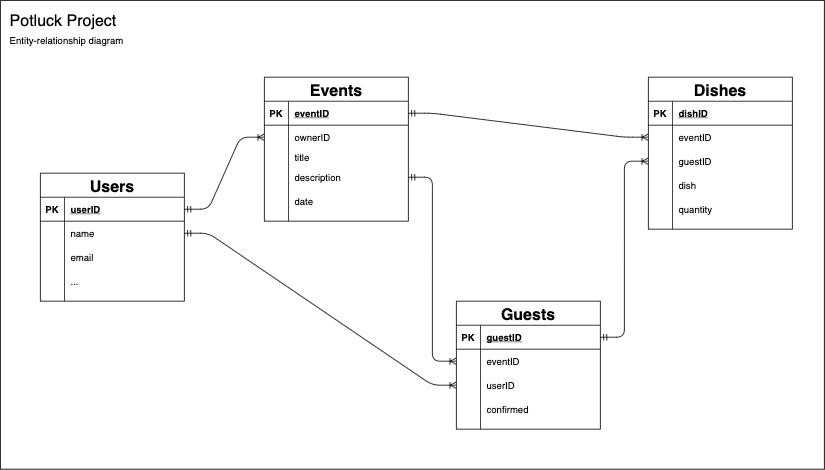

The diagram above was exported from draw.io. Its source (the exported page's mxGraphModel, read from the mxfile embedded in the PNG):
<mxGraphModel dx="1426" dy="801" grid="1" gridSize="10" guides="1" tooltips="1" connect="1" arrows="1" fold="1" page="1" pageScale="1" pageWidth="1100" pageHeight="850" background="#ffffff" math="0" shadow="0">
  <root>
    <mxCell id="0" />
    <mxCell id="1" parent="0" />
    <mxCell id="2ur29P7m5dVR8Yak9FoJ-1" value="" style="rounded=0;whiteSpace=wrap;html=1;" vertex="1" parent="1">
      <mxGeometry x="30" y="24" width="1030" height="586" as="geometry" />
    </mxCell>
    <mxCell id="jlmx12DZaRkTQezgC5Pu-1" value="Potluck Project" style="text;html=1;strokeColor=none;fillColor=none;align=left;verticalAlign=middle;whiteSpace=wrap;rounded=0;fontSize=20;" parent="1" vertex="1">
      <mxGeometry x="40" y="40" width="220" height="20" as="geometry" />
    </mxCell>
    <mxCell id="jlmx12DZaRkTQezgC5Pu-2" value="Entity-relationship diagram" style="text;html=1;strokeColor=none;fillColor=none;align=left;verticalAlign=middle;whiteSpace=wrap;rounded=0;" parent="1" vertex="1">
      <mxGeometry x="40" y="64" width="220" height="20" as="geometry" />
    </mxCell>
    <mxCell id="jlmx12DZaRkTQezgC5Pu-3" value="Users" style="shape=table;startSize=30;container=1;collapsible=1;childLayout=tableLayout;fixedRows=1;rowLines=0;fontStyle=1;align=center;resizeLast=1;fontSize=20;" parent="1" vertex="1">
      <mxGeometry x="80" y="240" width="180" height="160" as="geometry" />
    </mxCell>
    <mxCell id="jlmx12DZaRkTQezgC5Pu-4" value="" style="shape=partialRectangle;collapsible=0;dropTarget=0;pointerEvents=0;fillColor=none;top=0;left=0;bottom=1;right=0;points=[[0,0.5],[1,0.5]];portConstraint=eastwest;" parent="jlmx12DZaRkTQezgC5Pu-3" vertex="1">
      <mxGeometry y="30" width="180" height="30" as="geometry" />
    </mxCell>
    <mxCell id="jlmx12DZaRkTQezgC5Pu-5" value="PK" style="shape=partialRectangle;connectable=0;fillColor=none;top=0;left=0;bottom=0;right=0;fontStyle=1;overflow=hidden;" parent="jlmx12DZaRkTQezgC5Pu-4" vertex="1">
      <mxGeometry width="30" height="30" as="geometry" />
    </mxCell>
    <mxCell id="jlmx12DZaRkTQezgC5Pu-6" value="userID" style="shape=partialRectangle;connectable=0;fillColor=none;top=0;left=0;bottom=0;right=0;align=left;spacingLeft=6;fontStyle=5;overflow=hidden;" parent="jlmx12DZaRkTQezgC5Pu-4" vertex="1">
      <mxGeometry x="30" width="150" height="30" as="geometry" />
    </mxCell>
    <mxCell id="jlmx12DZaRkTQezgC5Pu-7" value="" style="shape=partialRectangle;collapsible=0;dropTarget=0;pointerEvents=0;fillColor=none;top=0;left=0;bottom=0;right=0;points=[[0,0.5],[1,0.5]];portConstraint=eastwest;" parent="jlmx12DZaRkTQezgC5Pu-3" vertex="1">
      <mxGeometry y="60" width="180" height="30" as="geometry" />
    </mxCell>
    <mxCell id="jlmx12DZaRkTQezgC5Pu-8" value="" style="shape=partialRectangle;connectable=0;fillColor=none;top=0;left=0;bottom=0;right=0;editable=1;overflow=hidden;" parent="jlmx12DZaRkTQezgC5Pu-7" vertex="1">
      <mxGeometry width="30" height="30" as="geometry" />
    </mxCell>
    <mxCell id="jlmx12DZaRkTQezgC5Pu-9" value="name" style="shape=partialRectangle;connectable=0;fillColor=none;top=0;left=0;bottom=0;right=0;align=left;spacingLeft=6;overflow=hidden;" parent="jlmx12DZaRkTQezgC5Pu-7" vertex="1">
      <mxGeometry x="30" width="150" height="30" as="geometry" />
    </mxCell>
    <mxCell id="jlmx12DZaRkTQezgC5Pu-10" value="" style="shape=partialRectangle;collapsible=0;dropTarget=0;pointerEvents=0;fillColor=none;top=0;left=0;bottom=0;right=0;points=[[0,0.5],[1,0.5]];portConstraint=eastwest;" parent="jlmx12DZaRkTQezgC5Pu-3" vertex="1">
      <mxGeometry y="90" width="180" height="30" as="geometry" />
    </mxCell>
    <mxCell id="jlmx12DZaRkTQezgC5Pu-11" value="" style="shape=partialRectangle;connectable=0;fillColor=none;top=0;left=0;bottom=0;right=0;editable=1;overflow=hidden;" parent="jlmx12DZaRkTQezgC5Pu-10" vertex="1">
      <mxGeometry width="30" height="30" as="geometry" />
    </mxCell>
    <mxCell id="jlmx12DZaRkTQezgC5Pu-12" value="email" style="shape=partialRectangle;connectable=0;fillColor=none;top=0;left=0;bottom=0;right=0;align=left;spacingLeft=6;overflow=hidden;" parent="jlmx12DZaRkTQezgC5Pu-10" vertex="1">
      <mxGeometry x="30" width="150" height="30" as="geometry" />
    </mxCell>
    <mxCell id="jlmx12DZaRkTQezgC5Pu-13" value="" style="shape=partialRectangle;collapsible=0;dropTarget=0;pointerEvents=0;fillColor=none;top=0;left=0;bottom=0;right=0;points=[[0,0.5],[1,0.5]];portConstraint=eastwest;" parent="jlmx12DZaRkTQezgC5Pu-3" vertex="1">
      <mxGeometry y="120" width="180" height="30" as="geometry" />
    </mxCell>
    <mxCell id="jlmx12DZaRkTQezgC5Pu-14" value="" style="shape=partialRectangle;connectable=0;fillColor=none;top=0;left=0;bottom=0;right=0;editable=1;overflow=hidden;" parent="jlmx12DZaRkTQezgC5Pu-13" vertex="1">
      <mxGeometry width="30" height="30" as="geometry" />
    </mxCell>
    <mxCell id="jlmx12DZaRkTQezgC5Pu-15" value="..." style="shape=partialRectangle;connectable=0;fillColor=none;top=0;left=0;bottom=0;right=0;align=left;spacingLeft=6;overflow=hidden;" parent="jlmx12DZaRkTQezgC5Pu-13" vertex="1">
      <mxGeometry x="30" width="150" height="30" as="geometry" />
    </mxCell>
    <mxCell id="jlmx12DZaRkTQezgC5Pu-16" value="Events" style="shape=table;startSize=30;container=1;collapsible=1;childLayout=tableLayout;fixedRows=1;rowLines=0;fontStyle=1;align=center;resizeLast=1;fontSize=20;" parent="1" vertex="1">
      <mxGeometry x="360" y="120" width="180" height="180" as="geometry" />
    </mxCell>
    <mxCell id="jlmx12DZaRkTQezgC5Pu-17" value="" style="shape=partialRectangle;collapsible=0;dropTarget=0;pointerEvents=0;fillColor=none;top=0;left=0;bottom=1;right=0;points=[[0,0.5],[1,0.5]];portConstraint=eastwest;" parent="jlmx12DZaRkTQezgC5Pu-16" vertex="1">
      <mxGeometry y="30" width="180" height="30" as="geometry" />
    </mxCell>
    <mxCell id="jlmx12DZaRkTQezgC5Pu-18" value="PK" style="shape=partialRectangle;connectable=0;fillColor=none;top=0;left=0;bottom=0;right=0;fontStyle=1;overflow=hidden;" parent="jlmx12DZaRkTQezgC5Pu-17" vertex="1">
      <mxGeometry width="30" height="30" as="geometry" />
    </mxCell>
    <mxCell id="jlmx12DZaRkTQezgC5Pu-19" value="eventID" style="shape=partialRectangle;connectable=0;fillColor=none;top=0;left=0;bottom=0;right=0;align=left;spacingLeft=6;fontStyle=5;overflow=hidden;" parent="jlmx12DZaRkTQezgC5Pu-17" vertex="1">
      <mxGeometry x="30" width="150" height="30" as="geometry" />
    </mxCell>
    <mxCell id="jlmx12DZaRkTQezgC5Pu-20" value="" style="shape=partialRectangle;collapsible=0;dropTarget=0;pointerEvents=0;fillColor=none;top=0;left=0;bottom=0;right=0;points=[[0,0.5],[1,0.5]];portConstraint=eastwest;" parent="jlmx12DZaRkTQezgC5Pu-16" vertex="1">
      <mxGeometry y="60" width="180" height="30" as="geometry" />
    </mxCell>
    <mxCell id="jlmx12DZaRkTQezgC5Pu-21" value="" style="shape=partialRectangle;connectable=0;fillColor=none;top=0;left=0;bottom=0;right=0;editable=1;overflow=hidden;" parent="jlmx12DZaRkTQezgC5Pu-20" vertex="1">
      <mxGeometry width="30" height="30" as="geometry" />
    </mxCell>
    <mxCell id="jlmx12DZaRkTQezgC5Pu-22" value="ownerID" style="shape=partialRectangle;connectable=0;fillColor=none;top=0;left=0;bottom=0;right=0;align=left;spacingLeft=6;overflow=hidden;" parent="jlmx12DZaRkTQezgC5Pu-20" vertex="1">
      <mxGeometry x="30" width="150" height="30" as="geometry" />
    </mxCell>
    <mxCell id="jlmx12DZaRkTQezgC5Pu-23" value="" style="shape=partialRectangle;collapsible=0;dropTarget=0;pointerEvents=0;fillColor=none;top=0;left=0;bottom=0;right=0;points=[[0,0.5],[1,0.5]];portConstraint=eastwest;" parent="jlmx12DZaRkTQezgC5Pu-16" vertex="1">
      <mxGeometry y="90" width="180" height="20" as="geometry" />
    </mxCell>
    <mxCell id="jlmx12DZaRkTQezgC5Pu-24" value="" style="shape=partialRectangle;connectable=0;fillColor=none;top=0;left=0;bottom=0;right=0;editable=1;overflow=hidden;" parent="jlmx12DZaRkTQezgC5Pu-23" vertex="1">
      <mxGeometry width="30" height="20" as="geometry" />
    </mxCell>
    <mxCell id="jlmx12DZaRkTQezgC5Pu-25" value="title" style="shape=partialRectangle;connectable=0;fillColor=none;top=0;left=0;bottom=0;right=0;align=left;spacingLeft=6;overflow=hidden;" parent="jlmx12DZaRkTQezgC5Pu-23" vertex="1">
      <mxGeometry x="30" width="150" height="20" as="geometry" />
    </mxCell>
    <mxCell id="jlmx12DZaRkTQezgC5Pu-26" value="" style="shape=partialRectangle;collapsible=0;dropTarget=0;pointerEvents=0;fillColor=none;top=0;left=0;bottom=0;right=0;points=[[0,0.5],[1,0.5]];portConstraint=eastwest;" parent="jlmx12DZaRkTQezgC5Pu-16" vertex="1">
      <mxGeometry y="110" width="180" height="30" as="geometry" />
    </mxCell>
    <mxCell id="jlmx12DZaRkTQezgC5Pu-27" value="" style="shape=partialRectangle;connectable=0;fillColor=none;top=0;left=0;bottom=0;right=0;editable=1;overflow=hidden;" parent="jlmx12DZaRkTQezgC5Pu-26" vertex="1">
      <mxGeometry width="30" height="30" as="geometry" />
    </mxCell>
    <mxCell id="jlmx12DZaRkTQezgC5Pu-28" value="description" style="shape=partialRectangle;connectable=0;fillColor=none;top=0;left=0;bottom=0;right=0;align=left;spacingLeft=6;overflow=hidden;" parent="jlmx12DZaRkTQezgC5Pu-26" vertex="1">
      <mxGeometry x="30" width="150" height="30" as="geometry" />
    </mxCell>
    <mxCell id="jlmx12DZaRkTQezgC5Pu-64" value="" style="shape=partialRectangle;collapsible=0;dropTarget=0;pointerEvents=0;fillColor=none;top=0;left=0;bottom=0;right=0;points=[[0,0.5],[1,0.5]];portConstraint=eastwest;" parent="jlmx12DZaRkTQezgC5Pu-16" vertex="1">
      <mxGeometry y="140" width="180" height="30" as="geometry" />
    </mxCell>
    <mxCell id="jlmx12DZaRkTQezgC5Pu-65" value="" style="shape=partialRectangle;connectable=0;fillColor=none;top=0;left=0;bottom=0;right=0;editable=1;overflow=hidden;" parent="jlmx12DZaRkTQezgC5Pu-64" vertex="1">
      <mxGeometry width="30" height="30" as="geometry" />
    </mxCell>
    <mxCell id="jlmx12DZaRkTQezgC5Pu-66" value="date" style="shape=partialRectangle;connectable=0;fillColor=none;top=0;left=0;bottom=0;right=0;align=left;spacingLeft=6;overflow=hidden;" parent="jlmx12DZaRkTQezgC5Pu-64" vertex="1">
      <mxGeometry x="30" width="150" height="30" as="geometry" />
    </mxCell>
    <mxCell id="jlmx12DZaRkTQezgC5Pu-29" value="Guests" style="shape=table;startSize=30;container=1;collapsible=1;childLayout=tableLayout;fixedRows=1;rowLines=0;fontStyle=1;align=center;resizeLast=1;fontSize=20;" parent="1" vertex="1">
      <mxGeometry x="600" y="400" width="180" height="160" as="geometry" />
    </mxCell>
    <mxCell id="jlmx12DZaRkTQezgC5Pu-30" value="" style="shape=partialRectangle;collapsible=0;dropTarget=0;pointerEvents=0;fillColor=none;top=0;left=0;bottom=1;right=0;points=[[0,0.5],[1,0.5]];portConstraint=eastwest;" parent="jlmx12DZaRkTQezgC5Pu-29" vertex="1">
      <mxGeometry y="30" width="180" height="30" as="geometry" />
    </mxCell>
    <mxCell id="jlmx12DZaRkTQezgC5Pu-31" value="PK" style="shape=partialRectangle;connectable=0;fillColor=none;top=0;left=0;bottom=0;right=0;fontStyle=1;overflow=hidden;" parent="jlmx12DZaRkTQezgC5Pu-30" vertex="1">
      <mxGeometry width="30" height="30" as="geometry" />
    </mxCell>
    <mxCell id="jlmx12DZaRkTQezgC5Pu-32" value="guestID" style="shape=partialRectangle;connectable=0;fillColor=none;top=0;left=0;bottom=0;right=0;align=left;spacingLeft=6;fontStyle=5;overflow=hidden;" parent="jlmx12DZaRkTQezgC5Pu-30" vertex="1">
      <mxGeometry x="30" width="150" height="30" as="geometry" />
    </mxCell>
    <mxCell id="jlmx12DZaRkTQezgC5Pu-33" value="" style="shape=partialRectangle;collapsible=0;dropTarget=0;pointerEvents=0;fillColor=none;top=0;left=0;bottom=0;right=0;points=[[0,0.5],[1,0.5]];portConstraint=eastwest;" parent="jlmx12DZaRkTQezgC5Pu-29" vertex="1">
      <mxGeometry y="60" width="180" height="30" as="geometry" />
    </mxCell>
    <mxCell id="jlmx12DZaRkTQezgC5Pu-34" value="" style="shape=partialRectangle;connectable=0;fillColor=none;top=0;left=0;bottom=0;right=0;editable=1;overflow=hidden;" parent="jlmx12DZaRkTQezgC5Pu-33" vertex="1">
      <mxGeometry width="30" height="30" as="geometry" />
    </mxCell>
    <mxCell id="jlmx12DZaRkTQezgC5Pu-35" value="eventID" style="shape=partialRectangle;connectable=0;fillColor=none;top=0;left=0;bottom=0;right=0;align=left;spacingLeft=6;overflow=hidden;" parent="jlmx12DZaRkTQezgC5Pu-33" vertex="1">
      <mxGeometry x="30" width="150" height="30" as="geometry" />
    </mxCell>
    <mxCell id="jlmx12DZaRkTQezgC5Pu-36" value="" style="shape=partialRectangle;collapsible=0;dropTarget=0;pointerEvents=0;fillColor=none;top=0;left=0;bottom=0;right=0;points=[[0,0.5],[1,0.5]];portConstraint=eastwest;" parent="jlmx12DZaRkTQezgC5Pu-29" vertex="1">
      <mxGeometry y="90" width="180" height="30" as="geometry" />
    </mxCell>
    <mxCell id="jlmx12DZaRkTQezgC5Pu-37" value="" style="shape=partialRectangle;connectable=0;fillColor=none;top=0;left=0;bottom=0;right=0;editable=1;overflow=hidden;" parent="jlmx12DZaRkTQezgC5Pu-36" vertex="1">
      <mxGeometry width="30" height="30" as="geometry" />
    </mxCell>
    <mxCell id="jlmx12DZaRkTQezgC5Pu-38" value="userID" style="shape=partialRectangle;connectable=0;fillColor=none;top=0;left=0;bottom=0;right=0;align=left;spacingLeft=6;overflow=hidden;" parent="jlmx12DZaRkTQezgC5Pu-36" vertex="1">
      <mxGeometry x="30" width="150" height="30" as="geometry" />
    </mxCell>
    <mxCell id="jlmx12DZaRkTQezgC5Pu-39" value="" style="shape=partialRectangle;collapsible=0;dropTarget=0;pointerEvents=0;fillColor=none;top=0;left=0;bottom=0;right=0;points=[[0,0.5],[1,0.5]];portConstraint=eastwest;" parent="jlmx12DZaRkTQezgC5Pu-29" vertex="1">
      <mxGeometry y="120" width="180" height="30" as="geometry" />
    </mxCell>
    <mxCell id="jlmx12DZaRkTQezgC5Pu-40" value="" style="shape=partialRectangle;connectable=0;fillColor=none;top=0;left=0;bottom=0;right=0;editable=1;overflow=hidden;" parent="jlmx12DZaRkTQezgC5Pu-39" vertex="1">
      <mxGeometry width="30" height="30" as="geometry" />
    </mxCell>
    <mxCell id="jlmx12DZaRkTQezgC5Pu-41" value="confirmed" style="shape=partialRectangle;connectable=0;fillColor=none;top=0;left=0;bottom=0;right=0;align=left;spacingLeft=6;overflow=hidden;" parent="jlmx12DZaRkTQezgC5Pu-39" vertex="1">
      <mxGeometry x="30" width="150" height="30" as="geometry" />
    </mxCell>
    <mxCell id="jlmx12DZaRkTQezgC5Pu-42" value="Dishes" style="shape=table;startSize=30;container=1;collapsible=1;childLayout=tableLayout;fixedRows=1;rowLines=0;fontStyle=1;align=center;resizeLast=1;fontSize=20;" parent="1" vertex="1">
      <mxGeometry x="840" y="120" width="180" height="190" as="geometry">
        <mxRectangle x="800" y="240" width="100" height="30" as="alternateBounds" />
      </mxGeometry>
    </mxCell>
    <mxCell id="jlmx12DZaRkTQezgC5Pu-43" value="" style="shape=partialRectangle;collapsible=0;dropTarget=0;pointerEvents=0;fillColor=none;top=0;left=0;bottom=1;right=0;points=[[0,0.5],[1,0.5]];portConstraint=eastwest;" parent="jlmx12DZaRkTQezgC5Pu-42" vertex="1">
      <mxGeometry y="30" width="180" height="30" as="geometry" />
    </mxCell>
    <mxCell id="jlmx12DZaRkTQezgC5Pu-44" value="PK" style="shape=partialRectangle;connectable=0;fillColor=none;top=0;left=0;bottom=0;right=0;fontStyle=1;overflow=hidden;" parent="jlmx12DZaRkTQezgC5Pu-43" vertex="1">
      <mxGeometry width="30" height="30" as="geometry" />
    </mxCell>
    <mxCell id="jlmx12DZaRkTQezgC5Pu-45" value="dishID" style="shape=partialRectangle;connectable=0;fillColor=none;top=0;left=0;bottom=0;right=0;align=left;spacingLeft=6;fontStyle=5;overflow=hidden;" parent="jlmx12DZaRkTQezgC5Pu-43" vertex="1">
      <mxGeometry x="30" width="150" height="30" as="geometry" />
    </mxCell>
    <mxCell id="jlmx12DZaRkTQezgC5Pu-46" value="" style="shape=partialRectangle;collapsible=0;dropTarget=0;pointerEvents=0;fillColor=none;top=0;left=0;bottom=0;right=0;points=[[0,0.5],[1,0.5]];portConstraint=eastwest;" parent="jlmx12DZaRkTQezgC5Pu-42" vertex="1">
      <mxGeometry y="60" width="180" height="30" as="geometry" />
    </mxCell>
    <mxCell id="jlmx12DZaRkTQezgC5Pu-47" value="" style="shape=partialRectangle;connectable=0;fillColor=none;top=0;left=0;bottom=0;right=0;editable=1;overflow=hidden;" parent="jlmx12DZaRkTQezgC5Pu-46" vertex="1">
      <mxGeometry width="30" height="30" as="geometry" />
    </mxCell>
    <mxCell id="jlmx12DZaRkTQezgC5Pu-48" value="eventID" style="shape=partialRectangle;connectable=0;fillColor=none;top=0;left=0;bottom=0;right=0;align=left;spacingLeft=6;overflow=hidden;" parent="jlmx12DZaRkTQezgC5Pu-46" vertex="1">
      <mxGeometry x="30" width="150" height="30" as="geometry" />
    </mxCell>
    <mxCell id="jlmx12DZaRkTQezgC5Pu-49" value="" style="shape=partialRectangle;collapsible=0;dropTarget=0;pointerEvents=0;fillColor=none;top=0;left=0;bottom=0;right=0;points=[[0,0.5],[1,0.5]];portConstraint=eastwest;" parent="jlmx12DZaRkTQezgC5Pu-42" vertex="1">
      <mxGeometry y="90" width="180" height="30" as="geometry" />
    </mxCell>
    <mxCell id="jlmx12DZaRkTQezgC5Pu-50" value="" style="shape=partialRectangle;connectable=0;fillColor=none;top=0;left=0;bottom=0;right=0;editable=1;overflow=hidden;" parent="jlmx12DZaRkTQezgC5Pu-49" vertex="1">
      <mxGeometry width="30" height="30" as="geometry" />
    </mxCell>
    <mxCell id="jlmx12DZaRkTQezgC5Pu-51" value="guestID" style="shape=partialRectangle;connectable=0;fillColor=none;top=0;left=0;bottom=0;right=0;align=left;spacingLeft=6;overflow=hidden;" parent="jlmx12DZaRkTQezgC5Pu-49" vertex="1">
      <mxGeometry x="30" width="150" height="30" as="geometry" />
    </mxCell>
    <mxCell id="jlmx12DZaRkTQezgC5Pu-52" value="" style="shape=partialRectangle;collapsible=0;dropTarget=0;pointerEvents=0;fillColor=none;top=0;left=0;bottom=0;right=0;points=[[0,0.5],[1,0.5]];portConstraint=eastwest;" parent="jlmx12DZaRkTQezgC5Pu-42" vertex="1">
      <mxGeometry y="120" width="180" height="30" as="geometry" />
    </mxCell>
    <mxCell id="jlmx12DZaRkTQezgC5Pu-53" value="" style="shape=partialRectangle;connectable=0;fillColor=none;top=0;left=0;bottom=0;right=0;editable=1;overflow=hidden;" parent="jlmx12DZaRkTQezgC5Pu-52" vertex="1">
      <mxGeometry width="30" height="30" as="geometry" />
    </mxCell>
    <mxCell id="jlmx12DZaRkTQezgC5Pu-54" value="dish" style="shape=partialRectangle;connectable=0;fillColor=none;top=0;left=0;bottom=0;right=0;align=left;spacingLeft=6;overflow=hidden;" parent="jlmx12DZaRkTQezgC5Pu-52" vertex="1">
      <mxGeometry x="30" width="150" height="30" as="geometry" />
    </mxCell>
    <mxCell id="jlmx12DZaRkTQezgC5Pu-57" value="" style="shape=partialRectangle;collapsible=0;dropTarget=0;pointerEvents=0;fillColor=none;top=0;left=0;bottom=0;right=0;points=[[0,0.5],[1,0.5]];portConstraint=eastwest;" parent="jlmx12DZaRkTQezgC5Pu-42" vertex="1">
      <mxGeometry y="150" width="180" height="30" as="geometry" />
    </mxCell>
    <mxCell id="jlmx12DZaRkTQezgC5Pu-58" value="" style="shape=partialRectangle;connectable=0;fillColor=none;top=0;left=0;bottom=0;right=0;editable=1;overflow=hidden;" parent="jlmx12DZaRkTQezgC5Pu-57" vertex="1">
      <mxGeometry width="30" height="30" as="geometry" />
    </mxCell>
    <mxCell id="jlmx12DZaRkTQezgC5Pu-59" value="quantity" style="shape=partialRectangle;connectable=0;fillColor=none;top=0;left=0;bottom=0;right=0;align=left;spacingLeft=6;overflow=hidden;" parent="jlmx12DZaRkTQezgC5Pu-57" vertex="1">
      <mxGeometry x="30" width="150" height="30" as="geometry" />
    </mxCell>
    <mxCell id="jlmx12DZaRkTQezgC5Pu-56" value="" style="edgeStyle=entityRelationEdgeStyle;fontSize=12;html=1;endArrow=ERoneToMany;startArrow=ERmandOne;exitX=1;exitY=0.5;exitDx=0;exitDy=0;" parent="1" source="jlmx12DZaRkTQezgC5Pu-4" target="jlmx12DZaRkTQezgC5Pu-20" edge="1">
      <mxGeometry width="100" height="100" relative="1" as="geometry">
        <mxPoint x="260" y="550" as="sourcePoint" />
        <mxPoint x="360" y="450" as="targetPoint" />
      </mxGeometry>
    </mxCell>
    <mxCell id="jlmx12DZaRkTQezgC5Pu-60" value="" style="edgeStyle=entityRelationEdgeStyle;fontSize=12;html=1;endArrow=ERoneToMany;startArrow=ERmandOne;exitX=1;exitY=0.5;exitDx=0;exitDy=0;entryX=0;entryY=0.5;entryDx=0;entryDy=0;" parent="1" source="jlmx12DZaRkTQezgC5Pu-17" target="jlmx12DZaRkTQezgC5Pu-46" edge="1">
      <mxGeometry width="100" height="100" relative="1" as="geometry">
        <mxPoint x="700" y="210" as="sourcePoint" />
        <mxPoint x="800" y="110" as="targetPoint" />
      </mxGeometry>
    </mxCell>
    <mxCell id="jlmx12DZaRkTQezgC5Pu-61" value="" style="edgeStyle=entityRelationEdgeStyle;fontSize=12;html=1;endArrow=ERoneToMany;startArrow=ERmandOne;entryX=0;entryY=0.5;entryDx=0;entryDy=0;" parent="1" source="jlmx12DZaRkTQezgC5Pu-7" target="jlmx12DZaRkTQezgC5Pu-36" edge="1">
      <mxGeometry width="100" height="100" relative="1" as="geometry">
        <mxPoint x="300" y="490" as="sourcePoint" />
        <mxPoint x="400" y="390" as="targetPoint" />
      </mxGeometry>
    </mxCell>
    <mxCell id="jlmx12DZaRkTQezgC5Pu-62" value="" style="fontSize=12;html=1;endArrow=ERoneToMany;startArrow=ERmandOne;exitX=1;exitY=0.5;exitDx=0;exitDy=0;entryX=0;entryY=0.5;entryDx=0;entryDy=0;edgeStyle=entityRelationEdgeStyle;" parent="1" source="jlmx12DZaRkTQezgC5Pu-26" target="jlmx12DZaRkTQezgC5Pu-33" edge="1">
      <mxGeometry width="100" height="100" relative="1" as="geometry">
        <mxPoint x="630" y="380" as="sourcePoint" />
        <mxPoint x="730" y="280" as="targetPoint" />
      </mxGeometry>
    </mxCell>
    <mxCell id="jlmx12DZaRkTQezgC5Pu-63" value="" style="edgeStyle=entityRelationEdgeStyle;fontSize=12;html=1;endArrow=ERoneToMany;startArrow=ERmandOne;exitX=1;exitY=0.5;exitDx=0;exitDy=0;" parent="1" source="jlmx12DZaRkTQezgC5Pu-30" target="jlmx12DZaRkTQezgC5Pu-49" edge="1">
      <mxGeometry width="100" height="100" relative="1" as="geometry">
        <mxPoint x="810" y="480" as="sourcePoint" />
        <mxPoint x="910" y="380" as="targetPoint" />
      </mxGeometry>
    </mxCell>
  </root>
</mxGraphModel>